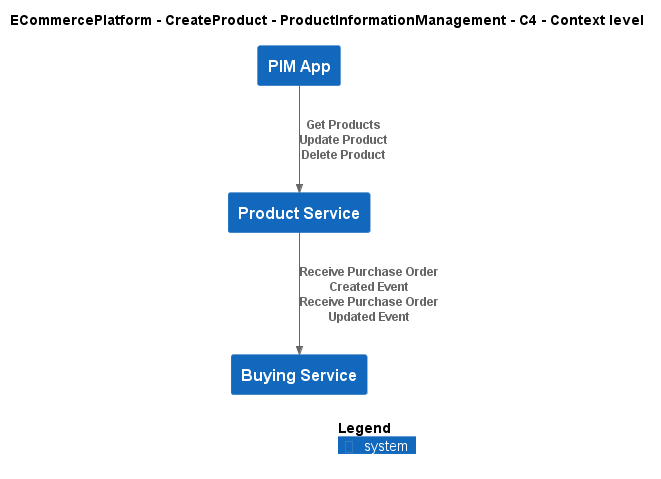

The diagram above was rendered by PlantUML. Its source (embedded in the PNG):
@startuml
!include ..\..\..\..\.c4s\C4_Context.puml

AddElementTag("c4interflow:lifecycle:new", $bgColor=green, $fontColor=#ffffff, $borderColor=green, $shadowing="False")
AddElementTag("c4interflow:lifecycle:changed", $bgColor=orange, $fontColor=#ffffff, $borderColor=orange, $shadowing="False")
AddElementTag("c4interflow:lifecycle:removed", $bgColor=red, $fontColor=#ffffff, $borderColor=red, $shadowing="False")

AddRelTag("c4interflow:lifecycle:new", $textColor=green, $lineColor=green)
AddRelTag("c4interflow:lifecycle:changed", $textColor=orange, $lineColor=orange)
AddRelTag("c4interflow:lifecycle:removed", $textColor=red, $lineColor=red)

SHOW_PERSON_PORTRAIT()
LAYOUT_TOP_DOWN()

skinparam linetype polyline

title ECommercePlatform - CreateProduct - ProductInformationManagement - C4 - Context level

System(ECommercePlatform.CreateProduct.ProductInformationManagement.SoftwareSystems.PIMApp, "PIM App", "")
System(ECommercePlatform.CreateProduct.ProductInformationManagement.SoftwareSystems.ProductService, "Product Service", "")
System(ECommercePlatform.CreateProduct.BuyingAndMerchandising.SoftwareSystems.BuyingService, "Buying Service", "")

Rel(ECommercePlatform.CreateProduct.ProductInformationManagement.SoftwareSystems.PIMApp, ECommercePlatform.CreateProduct.ProductInformationManagement.SoftwareSystems.ProductService, "Get Products\nUpdate Product\nDelete Product")
Rel(ECommercePlatform.CreateProduct.ProductInformationManagement.SoftwareSystems.ProductService, ECommercePlatform.CreateProduct.BuyingAndMerchandising.SoftwareSystems.BuyingService, "Receive Purchase Order Created Event\nReceive Purchase Order Updated Event")


SHOW_LEGEND()
@enduml